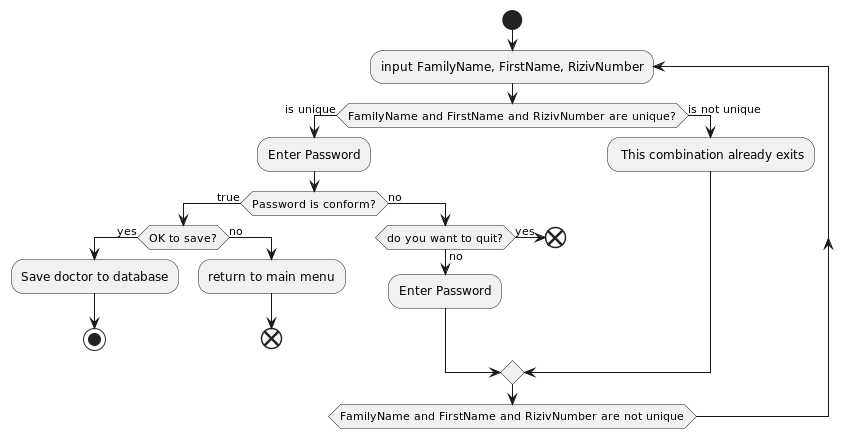

The diagram above was rendered by PlantUML. Its source (embedded in the PNG):
@startuml
'https://plantuml.com/activity-diagram-beta

start
repeat :input FamilyName, FirstName, RizivNumber;

    if (FamilyName and FirstName and RizivNumber are unique?) then (is unique)
        :Enter Password;

            if (Password is conform?) then (true)


                if (OK to save?) then (yes)

                    :Save doctor to database;
                    stop

                else (no)
                :return to main menu;
                end

                endif

            else (no)

                if (do you want to quit?) then (yes)
                    end;
                else (no)
                :Enter Password;
                endif
            endif

    else (is not unique)
        : This combination already exits;
    endif

repeat while (FamilyName and FirstName and RizivNumber are not unique)


















@enduml